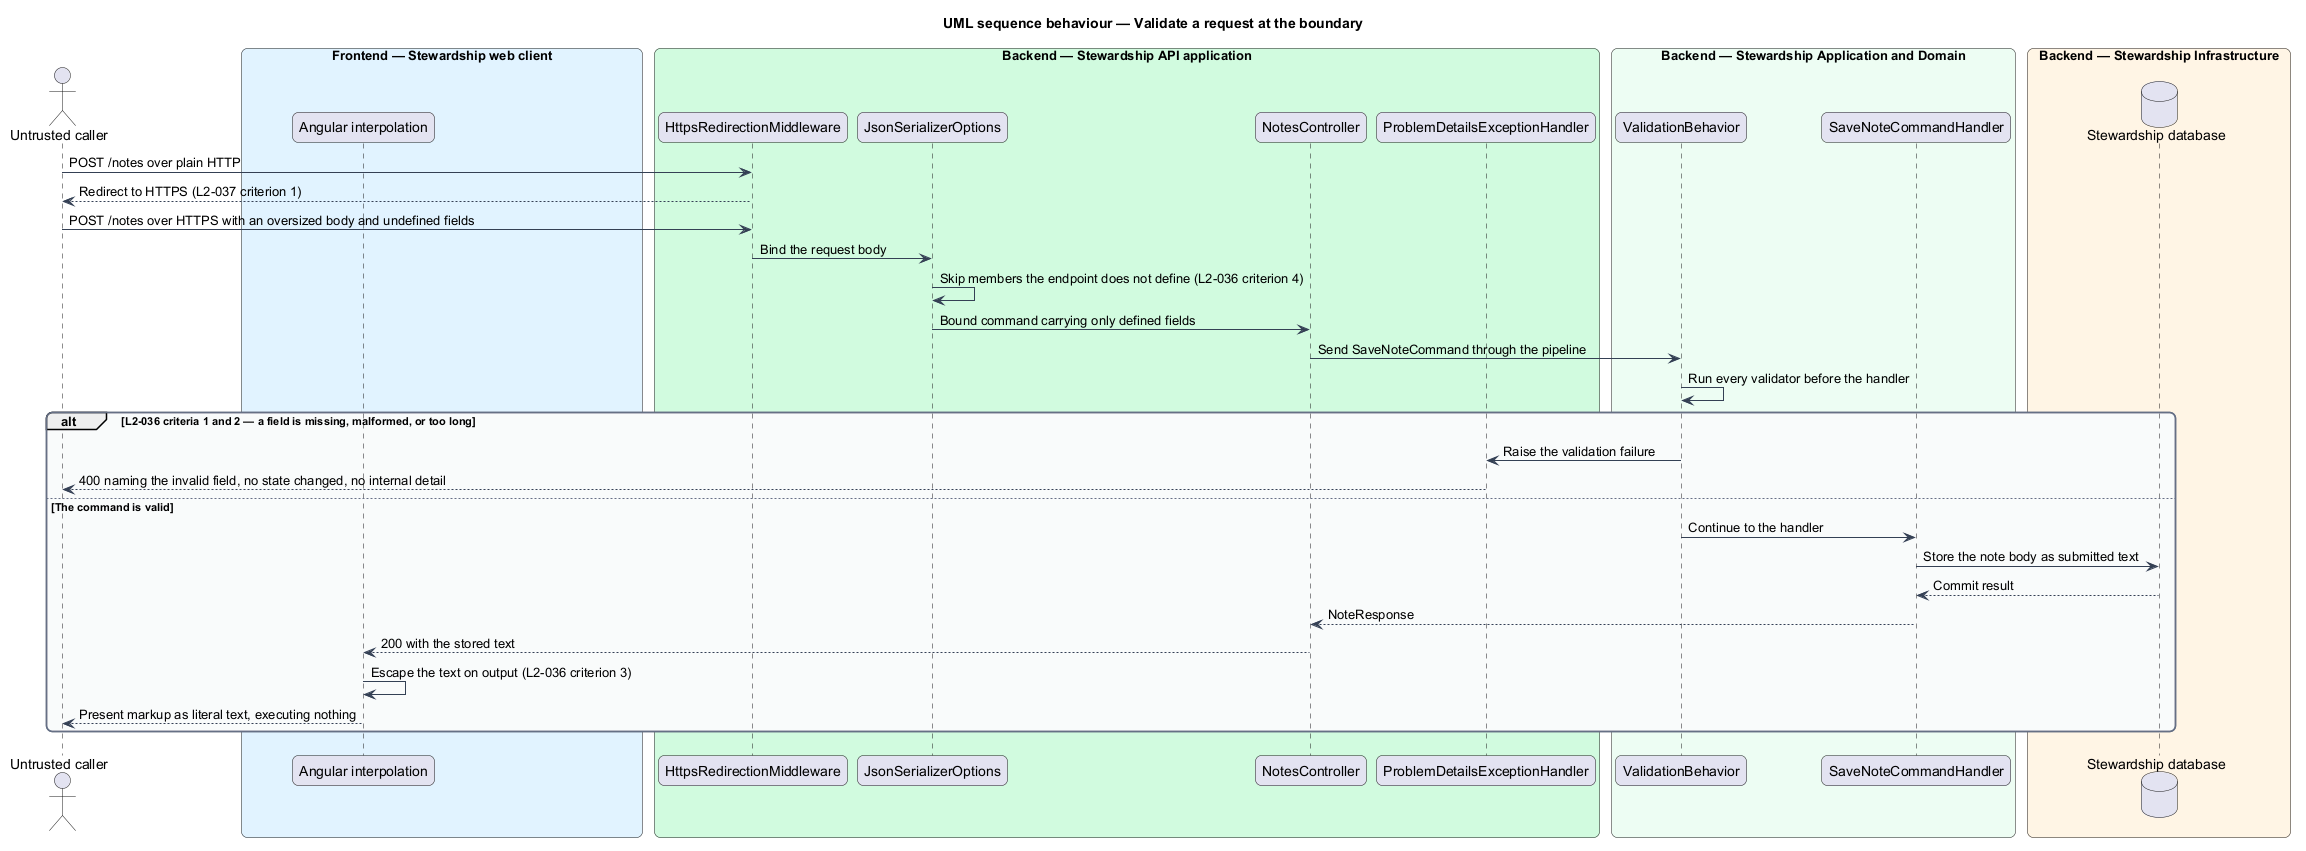

The diagram above was rendered by PlantUML. Its source (embedded in the PNG):
@startuml
title UML sequence behaviour — Validate a request at the boundary
skinparam backgroundColor #FFFFFF
skinparam shadowing false
skinparam roundcorner 12
skinparam defaultFontName Arial
skinparam ArrowColor #344054
skinparam rectangle {
  BorderColor #344054
  FontColor #101828
}
skinparam package {
  BorderColor #667085
  FontColor #101828
  BackgroundColor #F9FAFB
}
actor "Untrusted caller" as actor
box "Frontend — Stewardship web client" #E0F2FE
  participant "Angular interpolation" as render
end box
box "Backend — Stewardship API application" #D1FADF
  participant "HttpsRedirectionMiddleware" as https
  participant "JsonSerializerOptions" as binding
  participant "NotesController" as controller
  participant "ProblemDetailsExceptionHandler" as problem
end box
box "Backend — Stewardship Application and Domain" #ECFDF3
  participant "ValidationBehavior" as behavior
  participant "SaveNoteCommandHandler" as handler
end box
box "Backend — Stewardship Infrastructure" #FFF4E5
  database "Stewardship database" as db
end box

actor -> https : POST /notes over plain HTTP
https --> actor : Redirect to HTTPS (L2-037 criterion 1)
actor -> https : POST /notes over HTTPS with an oversized body and undefined fields
https -> binding : Bind the request body
binding -> binding : Skip members the endpoint does not define (L2-036 criterion 4)
binding -> controller : Bound command carrying only defined fields
controller -> behavior : Send SaveNoteCommand through the pipeline
behavior -> behavior : Run every validator before the handler
alt L2-036 criteria 1 and 2 — a field is missing, malformed, or too long
  behavior -> problem : Raise the validation failure
  problem --> actor : 400 naming the invalid field, no state changed, no internal detail
else The command is valid
  behavior -> handler : Continue to the handler
  handler -> db : Store the note body as submitted text
  db --> handler : Commit result
  handler --> controller : NoteResponse
  controller --> render : 200 with the stored text
  render -> render : Escape the text on output (L2-036 criterion 3)
  render --> actor : Present markup as literal text, executing nothing
end
@enduml